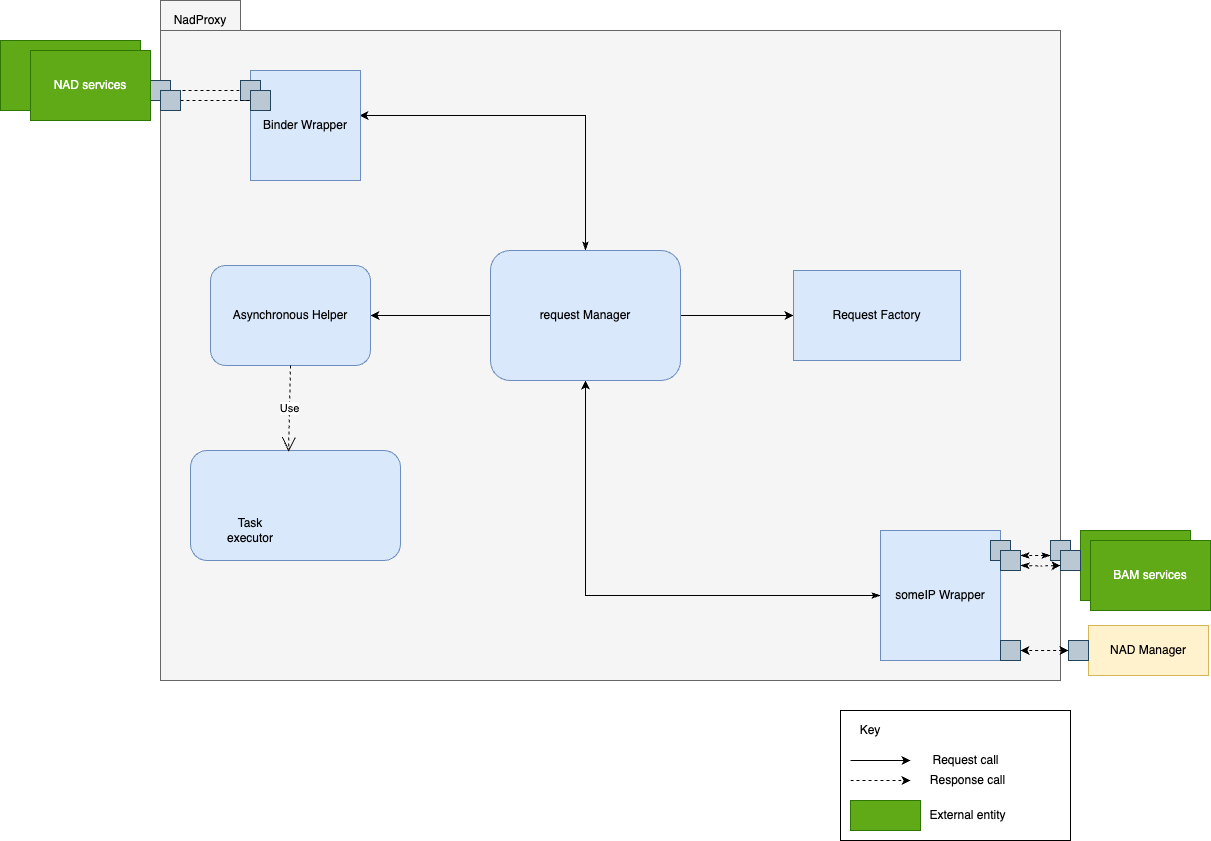

The diagram above was exported from draw.io. Its source (the exported page's mxGraphModel, read from the mxfile embedded in the PNG):
<mxGraphModel dx="2074" dy="1129" grid="1" gridSize="10" guides="1" tooltips="1" connect="1" arrows="1" fold="1" page="1" pageScale="1" pageWidth="850" pageHeight="1100" math="0" shadow="0">
  <root>
    <mxCell id="y7Q3YMziI9IZjdUlnoHe-0" />
    <mxCell id="y7Q3YMziI9IZjdUlnoHe-1" parent="y7Q3YMziI9IZjdUlnoHe-0" />
    <mxCell id="y7Q3YMziI9IZjdUlnoHe-2" style="edgeStyle=orthogonalEdgeStyle;rounded=0;orthogonalLoop=1;jettySize=auto;html=1;entryX=0.002;entryY=0.52;entryDx=0;entryDy=0;entryPerimeter=0;exitX=0.999;exitY=0.59;exitDx=0;exitDy=0;exitPerimeter=0;" parent="y7Q3YMziI9IZjdUlnoHe-1" source="y7Q3YMziI9IZjdUlnoHe-3" edge="1">
      <mxGeometry relative="1" as="geometry">
        <mxPoint x="834" y="566" as="sourcePoint" />
        <mxPoint x="480.78" y="662.0699999999999" as="targetPoint" />
        <Array as="points">
          <mxPoint x="829" y="566" />
        </Array>
      </mxGeometry>
    </mxCell>
    <mxCell id="y7Q3YMziI9IZjdUlnoHe-3" value="" style="shape=folder;fontStyle=1;tabWidth=80;tabHeight=30;tabPosition=left;html=1;boundedLbl=1;strokeColor=#666666;fillColor=#f5f5f5;fontColor=#333333;" parent="y7Q3YMziI9IZjdUlnoHe-1" vertex="1">
      <mxGeometry x="460" y="280" width="900" height="680" as="geometry" />
    </mxCell>
    <mxCell id="y7Q3YMziI9IZjdUlnoHe-4" value="NadProxy" style="text;html=1;strokeColor=none;fillColor=none;align=center;verticalAlign=middle;whiteSpace=wrap;rounded=0;" parent="y7Q3YMziI9IZjdUlnoHe-1" vertex="1">
      <mxGeometry x="480" y="290" width="40" height="20" as="geometry" />
    </mxCell>
    <mxCell id="y7Q3YMziI9IZjdUlnoHe-5" style="edgeStyle=orthogonalEdgeStyle;rounded=0;orthogonalLoop=1;jettySize=auto;html=1;exitX=0;exitY=0.5;exitDx=0;exitDy=0;startArrow=classicThin;startFill=1;" parent="y7Q3YMziI9IZjdUlnoHe-1" source="y7Q3YMziI9IZjdUlnoHe-6" target="y7Q3YMziI9IZjdUlnoHe-12" edge="1">
      <mxGeometry relative="1" as="geometry" />
    </mxCell>
    <mxCell id="y7Q3YMziI9IZjdUlnoHe-6" value="someIP Wrapper" style="rounded=0;whiteSpace=wrap;html=1;fillColor=#dae8fc;strokeColor=#6c8ebf;" parent="y7Q3YMziI9IZjdUlnoHe-1" vertex="1">
      <mxGeometry x="1180" y="810" width="120" height="130" as="geometry" />
    </mxCell>
    <mxCell id="y7Q3YMziI9IZjdUlnoHe-7" value="" style="rounded=0;whiteSpace=wrap;html=1;fillColor=#60a917;strokeColor=#2D7600;fontColor=#ffffff;" parent="y7Q3YMziI9IZjdUlnoHe-1" vertex="1">
      <mxGeometry x="300" y="320" width="140" height="70" as="geometry" />
    </mxCell>
    <mxCell id="y7Q3YMziI9IZjdUlnoHe-8" value="" style="rounded=0;whiteSpace=wrap;html=1;fillColor=#60a917;strokeColor=#2D7600;fontColor=#ffffff;" parent="y7Q3YMziI9IZjdUlnoHe-1" vertex="1">
      <mxGeometry x="1380" y="810" width="110" height="70" as="geometry" />
    </mxCell>
    <mxCell id="y7Q3YMziI9IZjdUlnoHe-9" style="edgeStyle=orthogonalEdgeStyle;rounded=0;orthogonalLoop=1;jettySize=auto;html=1;exitX=1;exitY=0.5;exitDx=0;exitDy=0;" parent="y7Q3YMziI9IZjdUlnoHe-1" source="y7Q3YMziI9IZjdUlnoHe-12" target="y7Q3YMziI9IZjdUlnoHe-18" edge="1">
      <mxGeometry relative="1" as="geometry" />
    </mxCell>
    <mxCell id="y7Q3YMziI9IZjdUlnoHe-10" style="edgeStyle=orthogonalEdgeStyle;rounded=0;orthogonalLoop=1;jettySize=auto;html=1;exitX=0;exitY=0.5;exitDx=0;exitDy=0;entryX=1;entryY=0.5;entryDx=0;entryDy=0;" parent="y7Q3YMziI9IZjdUlnoHe-1" source="y7Q3YMziI9IZjdUlnoHe-12" target="y7Q3YMziI9IZjdUlnoHe-27" edge="1">
      <mxGeometry relative="1" as="geometry" />
    </mxCell>
    <mxCell id="3-7-SMD2t-KgD6OBcFJ8-10" style="edgeStyle=orthogonalEdgeStyle;rounded=0;orthogonalLoop=1;jettySize=auto;html=1;exitX=0.5;exitY=0;exitDx=0;exitDy=0;entryX=0.991;entryY=0.409;entryDx=0;entryDy=0;entryPerimeter=0;startArrow=classicThin;startFill=1;" parent="y7Q3YMziI9IZjdUlnoHe-1" source="y7Q3YMziI9IZjdUlnoHe-12" target="y7Q3YMziI9IZjdUlnoHe-25" edge="1">
      <mxGeometry relative="1" as="geometry" />
    </mxCell>
    <mxCell id="y7Q3YMziI9IZjdUlnoHe-12" value="request Manager" style="rounded=1;whiteSpace=wrap;html=1;fillColor=#dae8fc;strokeColor=#6c8ebf;" parent="y7Q3YMziI9IZjdUlnoHe-1" vertex="1">
      <mxGeometry x="790" y="530" width="190" height="130" as="geometry" />
    </mxCell>
    <mxCell id="y7Q3YMziI9IZjdUlnoHe-18" value="Request Factory" style="rounded=0;whiteSpace=wrap;html=1;fillColor=#dae8fc;strokeColor=#6c8ebf;" parent="y7Q3YMziI9IZjdUlnoHe-1" vertex="1">
      <mxGeometry x="1093" y="550" width="167" height="90" as="geometry" />
    </mxCell>
    <mxCell id="y7Q3YMziI9IZjdUlnoHe-22" value="" style="rounded=1;whiteSpace=wrap;html=1;fillColor=#dae8fc;strokeColor=#6c8ebf;" parent="y7Q3YMziI9IZjdUlnoHe-1" vertex="1">
      <mxGeometry x="490" y="730" width="210" height="110" as="geometry" />
    </mxCell>
    <mxCell id="y7Q3YMziI9IZjdUlnoHe-25" value="Binder Wrapper" style="rounded=0;whiteSpace=wrap;html=1;fillColor=#dae8fc;strokeColor=#6c8ebf;" parent="y7Q3YMziI9IZjdUlnoHe-1" vertex="1">
      <mxGeometry x="550" y="350" width="110" height="110" as="geometry" />
    </mxCell>
    <mxCell id="y7Q3YMziI9IZjdUlnoHe-27" value="Asynchronous Helper" style="rounded=1;whiteSpace=wrap;html=1;fillColor=#dae8fc;strokeColor=#6c8ebf;" parent="y7Q3YMziI9IZjdUlnoHe-1" vertex="1">
      <mxGeometry x="510" y="545" width="160" height="100" as="geometry" />
    </mxCell>
    <mxCell id="y7Q3YMziI9IZjdUlnoHe-31" value="Task executor" style="text;html=1;strokeColor=none;fillColor=none;align=center;verticalAlign=middle;whiteSpace=wrap;rounded=0;" parent="y7Q3YMziI9IZjdUlnoHe-1" vertex="1">
      <mxGeometry x="530" y="800" width="40" height="20" as="geometry" />
    </mxCell>
    <mxCell id="y7Q3YMziI9IZjdUlnoHe-32" value="" style="rounded=0;whiteSpace=wrap;html=1;fillColor=none;gradientColor=none;" parent="y7Q3YMziI9IZjdUlnoHe-1" vertex="1">
      <mxGeometry x="1140" y="990" width="230" height="130" as="geometry" />
    </mxCell>
    <mxCell id="y7Q3YMziI9IZjdUlnoHe-33" value="Key" style="text;html=1;strokeColor=none;fillColor=none;align=center;verticalAlign=middle;whiteSpace=wrap;rounded=0;" parent="y7Q3YMziI9IZjdUlnoHe-1" vertex="1">
      <mxGeometry x="1150" y="1000" width="40" height="20" as="geometry" />
    </mxCell>
    <mxCell id="y7Q3YMziI9IZjdUlnoHe-34" value="" style="endArrow=classic;html=1;rounded=0;" parent="y7Q3YMziI9IZjdUlnoHe-1" edge="1">
      <mxGeometry width="50" height="50" relative="1" as="geometry">
        <mxPoint x="1150" y="1040" as="sourcePoint" />
        <mxPoint x="1210" y="1040" as="targetPoint" />
      </mxGeometry>
    </mxCell>
    <mxCell id="y7Q3YMziI9IZjdUlnoHe-35" value="Request call" style="text;html=1;strokeColor=none;fillColor=none;align=center;verticalAlign=middle;whiteSpace=wrap;rounded=0;" parent="y7Q3YMziI9IZjdUlnoHe-1" vertex="1">
      <mxGeometry x="1223" y="1030" width="85" height="20" as="geometry" />
    </mxCell>
    <mxCell id="y7Q3YMziI9IZjdUlnoHe-36" value="" style="endArrow=classic;html=1;dashed=1;" parent="y7Q3YMziI9IZjdUlnoHe-1" edge="1">
      <mxGeometry width="50" height="50" relative="1" as="geometry">
        <mxPoint x="1150" y="1060" as="sourcePoint" />
        <mxPoint x="1210" y="1060" as="targetPoint" />
      </mxGeometry>
    </mxCell>
    <mxCell id="y7Q3YMziI9IZjdUlnoHe-37" value="Response call" style="text;html=1;strokeColor=none;fillColor=none;align=center;verticalAlign=middle;whiteSpace=wrap;rounded=0;" parent="y7Q3YMziI9IZjdUlnoHe-1" vertex="1">
      <mxGeometry x="1225" y="1050" width="85" height="20" as="geometry" />
    </mxCell>
    <mxCell id="y7Q3YMziI9IZjdUlnoHe-38" value="" style="rounded=0;whiteSpace=wrap;html=1;fillColor=#60a917;strokeColor=#2D7600;fontColor=#ffffff;" parent="y7Q3YMziI9IZjdUlnoHe-1" vertex="1">
      <mxGeometry x="1150" y="1080" width="70" height="30" as="geometry" />
    </mxCell>
    <mxCell id="y7Q3YMziI9IZjdUlnoHe-39" value="External entity" style="text;html=1;strokeColor=none;fillColor=none;align=center;verticalAlign=middle;whiteSpace=wrap;rounded=0;" parent="y7Q3YMziI9IZjdUlnoHe-1" vertex="1">
      <mxGeometry x="1225" y="1085" width="85" height="20" as="geometry" />
    </mxCell>
    <mxCell id="y7Q3YMziI9IZjdUlnoHe-40" value="" style="whiteSpace=wrap;html=1;aspect=fixed;fillColor=#bac8d3;strokeColor=#23445d;" parent="y7Q3YMziI9IZjdUlnoHe-1" vertex="1">
      <mxGeometry x="1290" y="820" width="20" height="20" as="geometry" />
    </mxCell>
    <mxCell id="y7Q3YMziI9IZjdUlnoHe-41" style="edgeStyle=orthogonalEdgeStyle;rounded=0;orthogonalLoop=1;jettySize=auto;html=1;exitX=0;exitY=0.75;exitDx=0;exitDy=0;entryX=1;entryY=0.25;entryDx=0;entryDy=0;strokeColor=#000000;dashed=1;endArrow=classicThin;endFill=1;startArrow=classicThin;startFill=1;" parent="y7Q3YMziI9IZjdUlnoHe-1" source="y7Q3YMziI9IZjdUlnoHe-42" target="3-7-SMD2t-KgD6OBcFJ8-4" edge="1">
      <mxGeometry relative="1" as="geometry" />
    </mxCell>
    <mxCell id="y7Q3YMziI9IZjdUlnoHe-42" value="" style="whiteSpace=wrap;html=1;aspect=fixed;fillColor=#bac8d3;strokeColor=#23445d;" parent="y7Q3YMziI9IZjdUlnoHe-1" vertex="1">
      <mxGeometry x="1350" y="820" width="20" height="20" as="geometry" />
    </mxCell>
    <mxCell id="y7Q3YMziI9IZjdUlnoHe-46" style="edgeStyle=orthogonalEdgeStyle;rounded=0;orthogonalLoop=1;jettySize=auto;html=1;exitX=1;exitY=0.5;exitDx=0;exitDy=0;entryX=0;entryY=0.5;entryDx=0;entryDy=0;dashed=1;endArrow=none;endFill=0;strokeColor=#000000;" parent="y7Q3YMziI9IZjdUlnoHe-1" source="y7Q3YMziI9IZjdUlnoHe-47" target="y7Q3YMziI9IZjdUlnoHe-48" edge="1">
      <mxGeometry relative="1" as="geometry" />
    </mxCell>
    <mxCell id="y7Q3YMziI9IZjdUlnoHe-47" value="" style="whiteSpace=wrap;html=1;aspect=fixed;fillColor=#bac8d3;strokeColor=#23445d;" parent="y7Q3YMziI9IZjdUlnoHe-1" vertex="1">
      <mxGeometry x="450" y="360" width="20" height="20" as="geometry" />
    </mxCell>
    <mxCell id="y7Q3YMziI9IZjdUlnoHe-48" value="" style="whiteSpace=wrap;html=1;aspect=fixed;fillColor=#bac8d3;strokeColor=#23445d;" parent="y7Q3YMziI9IZjdUlnoHe-1" vertex="1">
      <mxGeometry x="540" y="360" width="20" height="20" as="geometry" />
    </mxCell>
    <mxCell id="3-7-SMD2t-KgD6OBcFJ8-0" value="NAD services" style="rounded=0;whiteSpace=wrap;html=1;fillColor=#60a917;strokeColor=#2D7600;fontColor=#ffffff;" parent="y7Q3YMziI9IZjdUlnoHe-1" vertex="1">
      <mxGeometry x="330" y="330" width="120" height="70" as="geometry" />
    </mxCell>
    <mxCell id="3-7-SMD2t-KgD6OBcFJ8-1" value="" style="whiteSpace=wrap;html=1;aspect=fixed;fillColor=#bac8d3;strokeColor=#23445d;" parent="y7Q3YMziI9IZjdUlnoHe-1" vertex="1">
      <mxGeometry x="460" y="370" width="20" height="20" as="geometry" />
    </mxCell>
    <mxCell id="3-7-SMD2t-KgD6OBcFJ8-2" value="" style="whiteSpace=wrap;html=1;aspect=fixed;fillColor=#bac8d3;strokeColor=#23445d;" parent="y7Q3YMziI9IZjdUlnoHe-1" vertex="1">
      <mxGeometry x="550" y="370" width="20" height="20" as="geometry" />
    </mxCell>
    <mxCell id="3-7-SMD2t-KgD6OBcFJ8-3" style="edgeStyle=orthogonalEdgeStyle;rounded=0;orthogonalLoop=1;jettySize=auto;html=1;exitX=1;exitY=0.5;exitDx=0;exitDy=0;entryX=0;entryY=0.5;entryDx=0;entryDy=0;dashed=1;endArrow=none;endFill=0;strokeColor=#000000;" parent="y7Q3YMziI9IZjdUlnoHe-1" edge="1">
      <mxGeometry relative="1" as="geometry">
        <mxPoint x="480" y="380" as="sourcePoint" />
        <mxPoint x="550" y="380" as="targetPoint" />
      </mxGeometry>
    </mxCell>
    <mxCell id="3-7-SMD2t-KgD6OBcFJ8-4" value="" style="whiteSpace=wrap;html=1;aspect=fixed;fillColor=#bac8d3;strokeColor=#23445d;" parent="y7Q3YMziI9IZjdUlnoHe-1" vertex="1">
      <mxGeometry x="1300" y="830" width="20" height="20" as="geometry" />
    </mxCell>
    <mxCell id="3-7-SMD2t-KgD6OBcFJ8-5" value="" style="whiteSpace=wrap;html=1;aspect=fixed;fillColor=#bac8d3;strokeColor=#23445d;" parent="y7Q3YMziI9IZjdUlnoHe-1" vertex="1">
      <mxGeometry x="1360" y="830" width="20" height="20" as="geometry" />
    </mxCell>
    <mxCell id="3-7-SMD2t-KgD6OBcFJ8-6" value="BAM services" style="rounded=0;whiteSpace=wrap;html=1;fillColor=#60a917;strokeColor=#2D7600;fontColor=#ffffff;" parent="y7Q3YMziI9IZjdUlnoHe-1" vertex="1">
      <mxGeometry x="1390" y="820" width="120" height="70" as="geometry" />
    </mxCell>
    <mxCell id="3-7-SMD2t-KgD6OBcFJ8-7" style="edgeStyle=orthogonalEdgeStyle;rounded=0;orthogonalLoop=1;jettySize=auto;html=1;exitX=0;exitY=0.75;exitDx=0;exitDy=0;entryX=1;entryY=0.75;entryDx=0;entryDy=0;strokeColor=#000000;dashed=1;endArrow=classicThin;endFill=1;startArrow=classic;startFill=1;" parent="y7Q3YMziI9IZjdUlnoHe-1" edge="1">
      <mxGeometry relative="1" as="geometry">
        <mxPoint x="1360" y="845" as="sourcePoint" />
        <mxPoint x="1320" y="845" as="targetPoint" />
      </mxGeometry>
    </mxCell>
    <mxCell id="3-7-SMD2t-KgD6OBcFJ8-9" value="Use" style="endArrow=open;endSize=12;dashed=1;html=1;rounded=0;exitX=0.5;exitY=1;exitDx=0;exitDy=0;entryX=0.467;entryY=0.009;entryDx=0;entryDy=0;entryPerimeter=0;" parent="y7Q3YMziI9IZjdUlnoHe-1" source="y7Q3YMziI9IZjdUlnoHe-27" target="y7Q3YMziI9IZjdUlnoHe-22" edge="1">
      <mxGeometry width="160" relative="1" as="geometry">
        <mxPoint x="850" y="680" as="sourcePoint" />
        <mxPoint x="1010" y="680" as="targetPoint" />
      </mxGeometry>
    </mxCell>
    <mxCell id="-94rH-awUiMhkD5JIEsJ-0" value="NAD Manager" style="rounded=0;whiteSpace=wrap;html=1;fillColor=#fff2cc;strokeColor=#d6b656;" vertex="1" parent="y7Q3YMziI9IZjdUlnoHe-1">
      <mxGeometry x="1388" y="905" width="120" height="50" as="geometry" />
    </mxCell>
    <mxCell id="-94rH-awUiMhkD5JIEsJ-1" value="" style="whiteSpace=wrap;html=1;aspect=fixed;fillColor=#bac8d3;strokeColor=#23445d;" vertex="1" parent="y7Q3YMziI9IZjdUlnoHe-1">
      <mxGeometry x="1300" y="920" width="20" height="20" as="geometry" />
    </mxCell>
    <mxCell id="-94rH-awUiMhkD5JIEsJ-2" value="" style="whiteSpace=wrap;html=1;aspect=fixed;fillColor=#bac8d3;strokeColor=#23445d;" vertex="1" parent="y7Q3YMziI9IZjdUlnoHe-1">
      <mxGeometry x="1368" y="920" width="20" height="20" as="geometry" />
    </mxCell>
    <mxCell id="-94rH-awUiMhkD5JIEsJ-3" style="edgeStyle=orthogonalEdgeStyle;rounded=0;orthogonalLoop=1;jettySize=auto;html=1;exitX=0;exitY=0.5;exitDx=0;exitDy=0;entryX=1;entryY=0.5;entryDx=0;entryDy=0;strokeColor=#000000;dashed=1;endArrow=classic;endFill=1;startArrow=classic;startFill=1;" edge="1" parent="y7Q3YMziI9IZjdUlnoHe-1" source="-94rH-awUiMhkD5JIEsJ-2" target="-94rH-awUiMhkD5JIEsJ-1">
      <mxGeometry relative="1" as="geometry">
        <mxPoint x="1368" y="935" as="sourcePoint" />
        <mxPoint x="1328" y="935" as="targetPoint" />
      </mxGeometry>
    </mxCell>
  </root>
</mxGraphModel>